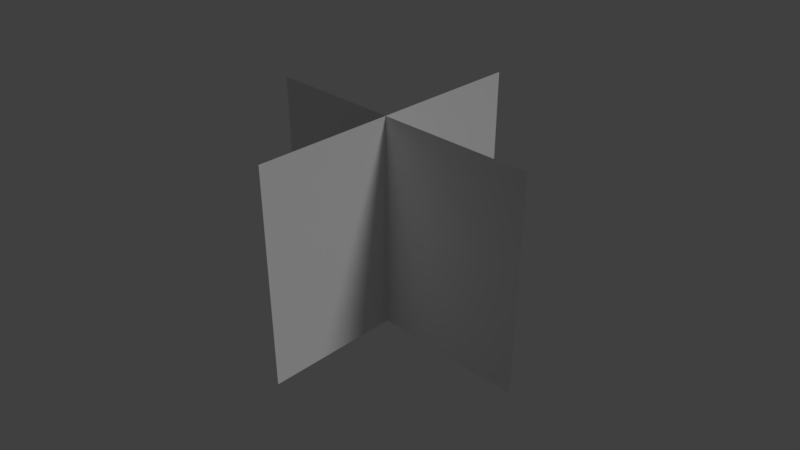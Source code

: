 # Source: bushes.blend  (saved by Blender 2.78.4; exported with 4.5.12 LTS)
import bpy
from mathutils import Matrix  # noqa: F401  (used for matrix-valued properties, if any)

bpy.ops.wm.read_factory_settings(use_empty=True)
scene = bpy.context.scene
scene.name = 'bushes'

# ---- collections
col_collection_1 = bpy.data.collections.new('Collection 1'); scene.collection.children.link(col_collection_1)
col_collection_2 = bpy.data.collections.new('Collection 2'); scene.collection.children.link(col_collection_2)
col_collection_2.hide_render = True
col_collection_2.hide_viewport = True
col_collection_3 = bpy.data.collections.new('Collection 3'); scene.collection.children.link(col_collection_3)
col_collection_3.hide_render = True
col_collection_3.hide_viewport = True
col_collection_4 = bpy.data.collections.new('Collection 4'); scene.collection.children.link(col_collection_4)
col_collection_4.hide_render = True
col_collection_4.hide_viewport = True
col_collection_5 = bpy.data.collections.new('Collection 5'); scene.collection.children.link(col_collection_5)
col_collection_5.hide_render = True
col_collection_5.hide_viewport = True
col_collection_6 = bpy.data.collections.new('Collection 6'); scene.collection.children.link(col_collection_6)
col_collection_6.hide_render = True
col_collection_6.hide_viewport = True
col_collection_7 = bpy.data.collections.new('Collection 7'); scene.collection.children.link(col_collection_7)
col_collection_7.hide_render = True
col_collection_7.hide_viewport = True
col_collection_8 = bpy.data.collections.new('Collection 8'); scene.collection.children.link(col_collection_8)
col_collection_8.hide_render = True
col_collection_8.hide_viewport = True
col_collection_9 = bpy.data.collections.new('Collection 9'); scene.collection.children.link(col_collection_9)
col_collection_9.hide_render = True
col_collection_9.hide_viewport = True
col_collection_10 = bpy.data.collections.new('Collection 10'); scene.collection.children.link(col_collection_10)
col_collection_10.hide_render = True
col_collection_10.hide_viewport = True
col_collection_11 = bpy.data.collections.new('Collection 11'); scene.collection.children.link(col_collection_11)
col_collection_11.hide_render = True
col_collection_11.hide_viewport = True
col_collection_12 = bpy.data.collections.new('Collection 12'); scene.collection.children.link(col_collection_12)
col_collection_12.hide_render = True
col_collection_12.hide_viewport = True
col_collection_13 = bpy.data.collections.new('Collection 13'); scene.collection.children.link(col_collection_13)
col_collection_13.hide_render = True
col_collection_13.hide_viewport = True
col_collection_14 = bpy.data.collections.new('Collection 14'); scene.collection.children.link(col_collection_14)
col_collection_14.hide_render = True
col_collection_14.hide_viewport = True
col_collection_15 = bpy.data.collections.new('Collection 15'); scene.collection.children.link(col_collection_15)
col_collection_15.hide_render = True
col_collection_15.hide_viewport = True
col_collection_16 = bpy.data.collections.new('Collection 16'); scene.collection.children.link(col_collection_16)
col_collection_16.hide_render = True
col_collection_16.hide_viewport = True
col_collection_17 = bpy.data.collections.new('Collection 17'); scene.collection.children.link(col_collection_17)
col_collection_17.hide_render = True
col_collection_17.hide_viewport = True
col_collection_18 = bpy.data.collections.new('Collection 18'); scene.collection.children.link(col_collection_18)
col_collection_18.hide_render = True
col_collection_18.hide_viewport = True
col_collection_19 = bpy.data.collections.new('Collection 19'); scene.collection.children.link(col_collection_19)
col_collection_19.hide_render = True
col_collection_19.hide_viewport = True
col_collection_20 = bpy.data.collections.new('Collection 20'); scene.collection.children.link(col_collection_20)
col_collection_20.hide_render = True
col_collection_20.hide_viewport = True

# ---- materials (node trees are filled in below, after node groups)
mat_bush_1 = bpy.data.materials.new('bush_1')
mat_bush_1.alpha_threshold = 0.0
mat_bush_1.use_transparent_shadow = False
mat_bush_1.roughness = 0.5
mat_bush_1.specular_intensity = 0.0
mat_bush_2 = bpy.data.materials.new('bush_2')
mat_bush_2.alpha_threshold = 0.0
mat_bush_2.use_transparent_shadow = False
mat_bush_2.roughness = 0.5
mat_bush_2.specular_intensity = 0.0
mat_bush_3 = bpy.data.materials.new('bush_3')
mat_bush_3.alpha_threshold = 0.0
mat_bush_3.use_transparent_shadow = False
mat_bush_3.roughness = 0.5
mat_bush_3.specular_intensity = 0.0

# ---- material node trees

# ---- world
world_world = bpy.data.worlds.new('World'); scene.world = world_world
world_world.color = (0.05088, 0.05088, 0.05088)
world_world.use_sun_shadow = False
world_world.sun_shadow_jitter_overblur = 0.0
world_world.cycles.sampling_method = 'MANUAL'

# ---- cameras
cam_camera = bpy.data.cameras.new('Camera')
cam_camera.clip_end = 100.0
cam_camera.lens = 35.0
cam_camera.sensor_width = 32.0
cam_camera.sensor_height = 18.0
cam_camera.ortho_scale = 7.314
cam_camera.dof.focus_distance = 0.0
cam_camera.dof.aperture_fstop = 128.0

# ---- lights
light_lamp = bpy.data.lights.new('Lamp', 'SUN')
light_lamp.transmission_factor = 0.0
light_lamp.cutoff_distance = 30.0
light_lamp.angle = 0.1993
light_lamp.energy = 1.0
light_lamp.shadow_buffer_clip_start = 1.001
light_lamp.shadow_soft_size = 0.1
light_lamp.shadow_cascade_max_distance = 1000.0

# ---- meshes
me_bush_1 = bpy.data.meshes.new('bush_1')
me_bush_1.from_pydata([(-0.8, -0.04882, -0.6), (0.8, -0.04882, -0.6), (-0.8, -0.04882, 0.6), (0.8, -0.04882, 0.6), (-0.04882, -0.8, -0.6), (-0.04882, 0.8, -0.6), (-0.04882, -0.8, 0.6), (-0.04882, 0.8, 0.6)], [], [(0, 1, 3, 2), (4, 5, 7, 6)])
_uv = me_bush_1.uv_layers.new(name='UVMap')
_uv.uv.foreach_set('vector', [0.0, 0.0, 1.0, 0.0, 1.0, 1.0, 0.0, 1.0, 0.0, 0.0, 1.0, 0.0, 1.0, 1.0, 0.0, 1.0])
me_bush_1.materials.append(mat_bush_1)
me_bush_1.use_remesh_preserve_volume = False
me_bush_1.use_remesh_preserve_attributes = False
me_bush_1.use_mirror_vertex_groups = False
me_bush_1.update()
me_bush_2 = bpy.data.meshes.new('bush_2')
me_bush_2.from_pydata([(-1.163, -0.03662, -0.6), (1.237, -0.03662, -0.6), (-1.163, -0.03662, 0.6), (1.237, -0.03662, 0.6), (-0.03662, -1.163, -0.6), (-0.03662, 1.237, -0.6), (-0.03662, -1.163, 0.6), (-0.03662, 1.237, 0.6)], [], [(0, 1, 3, 2), (4, 5, 7, 6)])
_uv = me_bush_2.uv_layers.new(name='UVMap')
_uv.uv.foreach_set('vector', [0.0, 0.0, 1.0, 0.0, 1.0, 1.0, 0.0, 1.0, 0.0, 0.0, 1.0, 0.0, 1.0, 1.0, 0.0, 1.0])
me_bush_2.materials.append(mat_bush_2)
me_bush_2.use_remesh_preserve_volume = False
me_bush_2.use_remesh_preserve_attributes = False
me_bush_2.use_mirror_vertex_groups = False
me_bush_2.update()
me_bush_3 = bpy.data.meshes.new('bush_3')
me_bush_3.from_pydata([(-0.7756, -0.02441, -0.9943), (0.8244, -0.02441, -0.9943), (-0.7756, -0.02441, 0.9943), (0.8244, -0.02441, 0.9943), (-0.02441, -0.7756, -0.9943), (-0.02441, 0.8244, -0.9943), (-0.02441, -0.7756, 0.9943), (-0.02441, 0.8244, 0.9943)], [], [(0, 1, 3, 2), (4, 5, 7, 6)])
_uv = me_bush_3.uv_layers.new(name='UVMap')
_uv.uv.foreach_set('vector', [0.0, 0.0, 1.0, 0.0, 1.0, 1.0, 0.0, 1.0, 0.0, 0.0, 1.0, 0.0, 1.0, 1.0, 0.0, 1.0])
me_bush_3.materials.append(mat_bush_3)
me_bush_3.use_remesh_preserve_volume = False
me_bush_3.use_remesh_preserve_attributes = False
me_bush_3.use_mirror_vertex_groups = False
me_bush_3.update()

# ---- objects
ob_bush_1 = bpy.data.objects.new('bush_1', me_bush_1)
ob_lamp = bpy.data.objects.new('Lamp', light_lamp)
ob_camera = bpy.data.objects.new('Camera', cam_camera)
ob_bush_2 = bpy.data.objects.new('bush_2', me_bush_2)
ob_bush_3 = bpy.data.objects.new('bush_3', me_bush_3)

# ---- transforms, parenting, visibility, modifiers, constraints
ob_bush_1.location = (0.04882, 0.04882, 0.5722)
ob_bush_1.lineart.crease_threshold = 0.0
ob_lamp.location = (4.076, 1.005, 5.904)
ob_lamp.rotation_euler = (0.6503, 0.05522, 1.866)
ob_lamp.lock_rotations_4d = False
ob_lamp.empty_display_type = 'ARROWS'
ob_lamp.color = (0.0, 0.0, 0.0, 0.0)
ob_lamp.hide_viewport = True
ob_lamp.lineart.crease_threshold = 0.0
ob_camera.location = (2.785, -2.688, 2.807)
ob_camera.rotation_euler = (1.047, -3.855e-08, 0.7854)
ob_camera.scale = (1.0, 1.0, 1.0)
ob_camera.lock_rotations_4d = False
ob_camera.empty_display_type = 'ARROWS'
ob_camera.color = (0.0, 0.0, 0.0, 0.0)
ob_camera.display_type = 'WIRE'
ob_camera.lineart.crease_threshold = 0.0
ob_bush_2.location = (0.03662, 0.03662, 0.4722)
ob_bush_2.lineart.crease_threshold = 0.0
ob_bush_3.location = (0.02441, 0.02441, 0.9483)
ob_bush_3.lineart.crease_threshold = 0.0

# ---- collection membership
col_collection_1.objects.link(ob_bush_1)
col_collection_1.objects.link(ob_lamp)
col_collection_1.objects.link(ob_camera)
col_collection_2.objects.link(ob_bush_2)
col_collection_2.objects.link(ob_lamp)
col_collection_3.objects.link(ob_bush_3)
col_collection_3.objects.link(ob_lamp)
col_collection_4.objects.link(ob_lamp)
col_collection_5.objects.link(ob_lamp)
col_collection_6.objects.link(ob_lamp)
col_collection_7.objects.link(ob_lamp)
col_collection_8.objects.link(ob_lamp)
col_collection_9.objects.link(ob_lamp)
col_collection_10.objects.link(ob_lamp)
col_collection_11.objects.link(ob_lamp)
col_collection_12.objects.link(ob_lamp)
col_collection_13.objects.link(ob_lamp)
col_collection_14.objects.link(ob_lamp)
col_collection_15.objects.link(ob_lamp)
col_collection_16.objects.link(ob_lamp)
col_collection_17.objects.link(ob_lamp)
col_collection_18.objects.link(ob_lamp)
col_collection_19.objects.link(ob_lamp)
col_collection_20.objects.link(ob_lamp)

# ---- scene / render settings (as saved in the file)
scene.camera = ob_camera
scene.frame_start = 1; scene.frame_end = 250; scene.frame_set(0)
scene.render.engine = 'BLENDER_EEVEE_NEXT'
scene.render.resolution_x = 1366
scene.render.resolution_y = 768
scene.render.resolution_percentage = 50
scene.render.dither_intensity = 0.0
scene.cycles.use_denoising = False
scene.cycles.samples = 128
scene.cycles.sampling_pattern = 'TABULATED_SOBOL'
scene.cycles.use_adaptive_sampling = False
scene.cycles.use_light_tree = False
scene.cycles.blur_glossy = 0.0
scene.cycles.sample_clamp_indirect = 0.0
scene.view_settings.view_transform = 'Standard'
bpy.context.view_layer.update()
